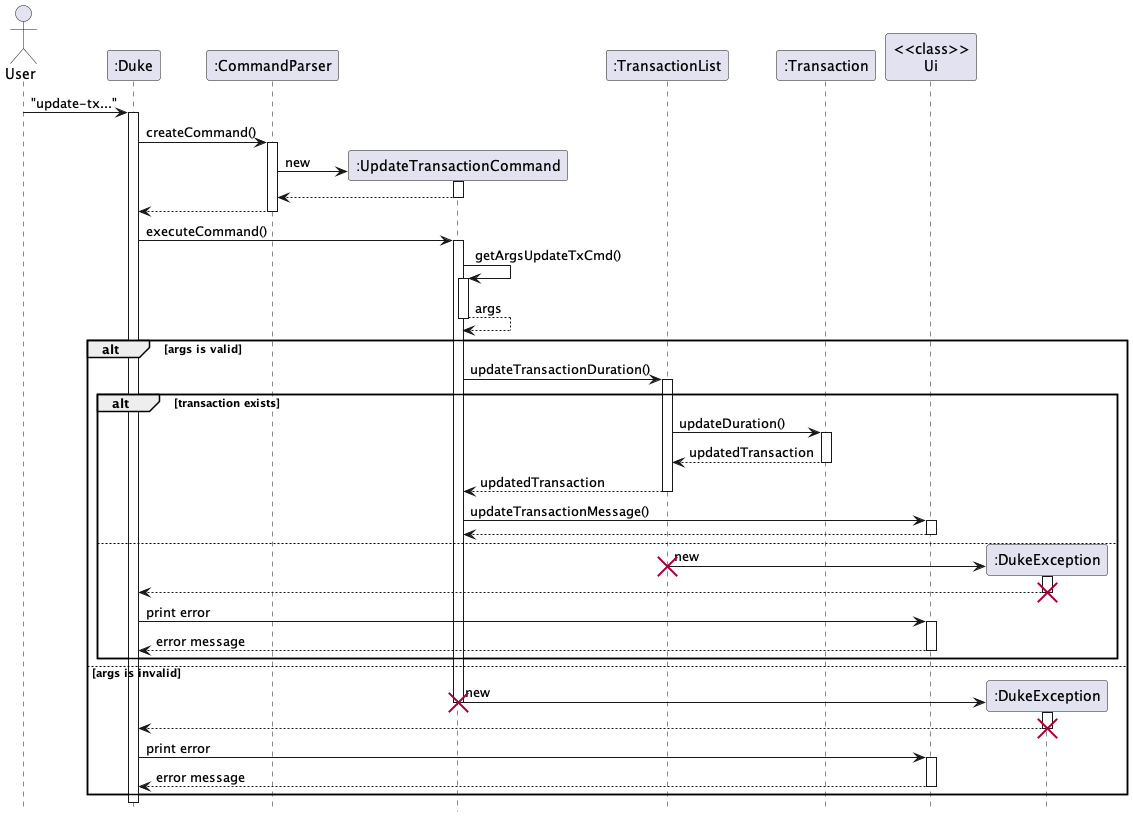

The diagram above was rendered by PlantUML. Its source (embedded in the PNG):
@startuml
hide footbox
Actor User
"User" -> ":Duke": "update-tx..."
activate ":Duke"
":Duke" -> ":CommandParser": createCommand()
activate ":CommandParser"
":CommandParser" -> ":UpdateTransactionCommand"**: new
activate ":UpdateTransactionCommand"
return
":CommandParser" --> ":Duke"
deactivate
":Duke" -> ":UpdateTransactionCommand" : executeCommand()
activate ":UpdateTransactionCommand"
":UpdateTransactionCommand" -> ":UpdateTransactionCommand": getArgsUpdateTxCmd()
activate ":UpdateTransactionCommand"
return args
alt args is valid
":UpdateTransactionCommand" -> ":TransactionList": updateTransactionDuration()
    activate ":TransactionList"
    alt transaction exists
        ":TransactionList" -> ":Transaction": updateDuration()
        activate ":Transaction"
        return updatedTransaction
        return updatedTransaction
        ":UpdateTransactionCommand" -> "<<class>>\nUi": updateTransactionMessage()
        activate "<<class>>\nUi"
        return
        deactivate ":TransactionList"
        deactivate "<<class>>\nUi"
        deactivate ":Transaction"
    else
        ":TransactionList" -> ":DukeException"** : new
        destroy ":TransactionList"
        activate ":DukeException"
        ":DukeException" --> ":Duke"
        destroy ":DukeException"
        ":Duke" -> "<<class>>\nUi" : print error
        activate "<<class>>\nUi"
        "<<class>>\nUi" --> ":Duke" : error message
        deactivate "<<class>>\nUi"
    end
else args is invalid
    ":UpdateTransactionCommand" -> ":DukeException"** : new
    destroy ":UpdateTransactionCommand"
    activate ":DukeException"
    ":DukeException" --> ":Duke"
    destroy ":DukeException"
    ":Duke" -> "<<class>>\nUi" : print error
    activate "<<class>>\nUi"
    "<<class>>\nUi" --> ":Duke" : error message
    deactivate "<<class>>\nUi"


end

@enduml